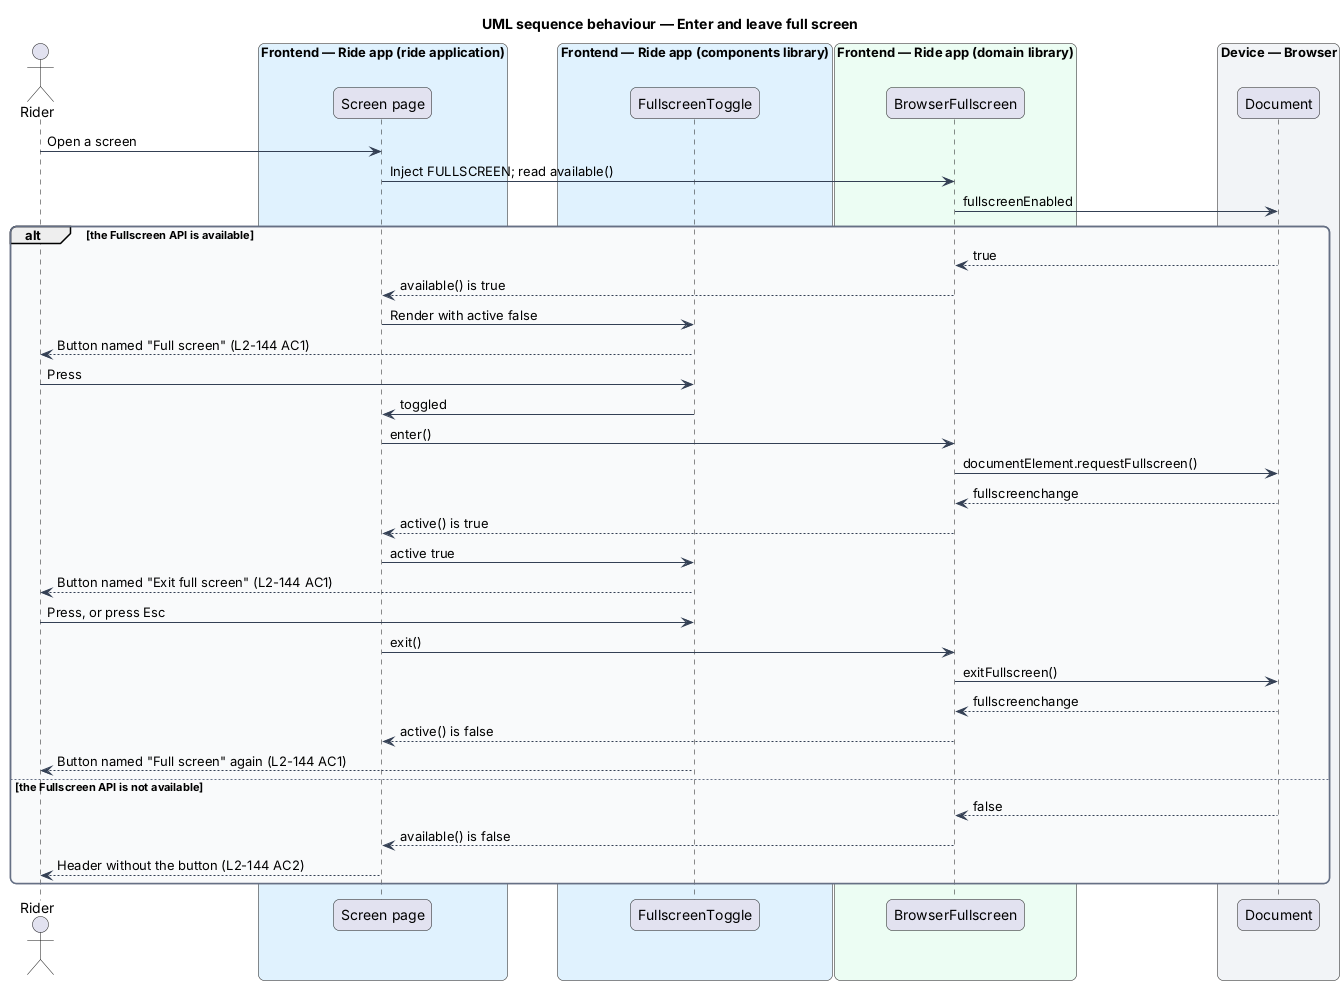

The diagram above was rendered by PlantUML. Its source (embedded in the PNG):
@startuml
title UML sequence behaviour — Enter and leave full screen
skinparam backgroundColor #FFFFFF
skinparam shadowing false
skinparam roundcorner 12
skinparam defaultFontName Arial
skinparam ArrowColor #344054
skinparam rectangle {
  BorderColor #344054
  FontColor #101828
}
skinparam package {
  BorderColor #667085
  FontColor #101828
  BackgroundColor #F9FAFB
}
actor "Rider" as rider
box "Frontend — Ride app (ride application)" #E0F2FE
  participant "Screen page" as page
end box
box "Frontend — Ride app (components library)" #E0F2FE
  participant "FullscreenToggle" as toggle
end box
box "Frontend — Ride app (domain library)" #ECFDF3
  participant "BrowserFullscreen" as fs
end box
box "Device — Browser" #F2F4F7
  participant "Document" as doc
end box
rider -> page : Open a screen
page -> fs : Inject FULLSCREEN; read available()
fs -> doc : fullscreenEnabled
alt the Fullscreen API is available
  doc --> fs : true
  fs --> page : available() is true
  page -> toggle : Render with active false
  toggle --> rider : Button named "Full screen" (L2-144 AC1)
  rider -> toggle : Press
  toggle -> page : toggled
  page -> fs : enter()
  fs -> doc : documentElement.requestFullscreen()
  doc --> fs : fullscreenchange
  fs --> page : active() is true
  page -> toggle : active true
  toggle --> rider : Button named "Exit full screen" (L2-144 AC1)
  rider -> toggle : Press, or press Esc
  page -> fs : exit()
  fs -> doc : exitFullscreen()
  doc --> fs : fullscreenchange
  fs --> page : active() is false
  toggle --> rider : Button named "Full screen" again (L2-144 AC1)
else the Fullscreen API is not available
  doc --> fs : false
  fs --> page : available() is false
  page --> rider : Header without the button (L2-144 AC2)
end
@enduml